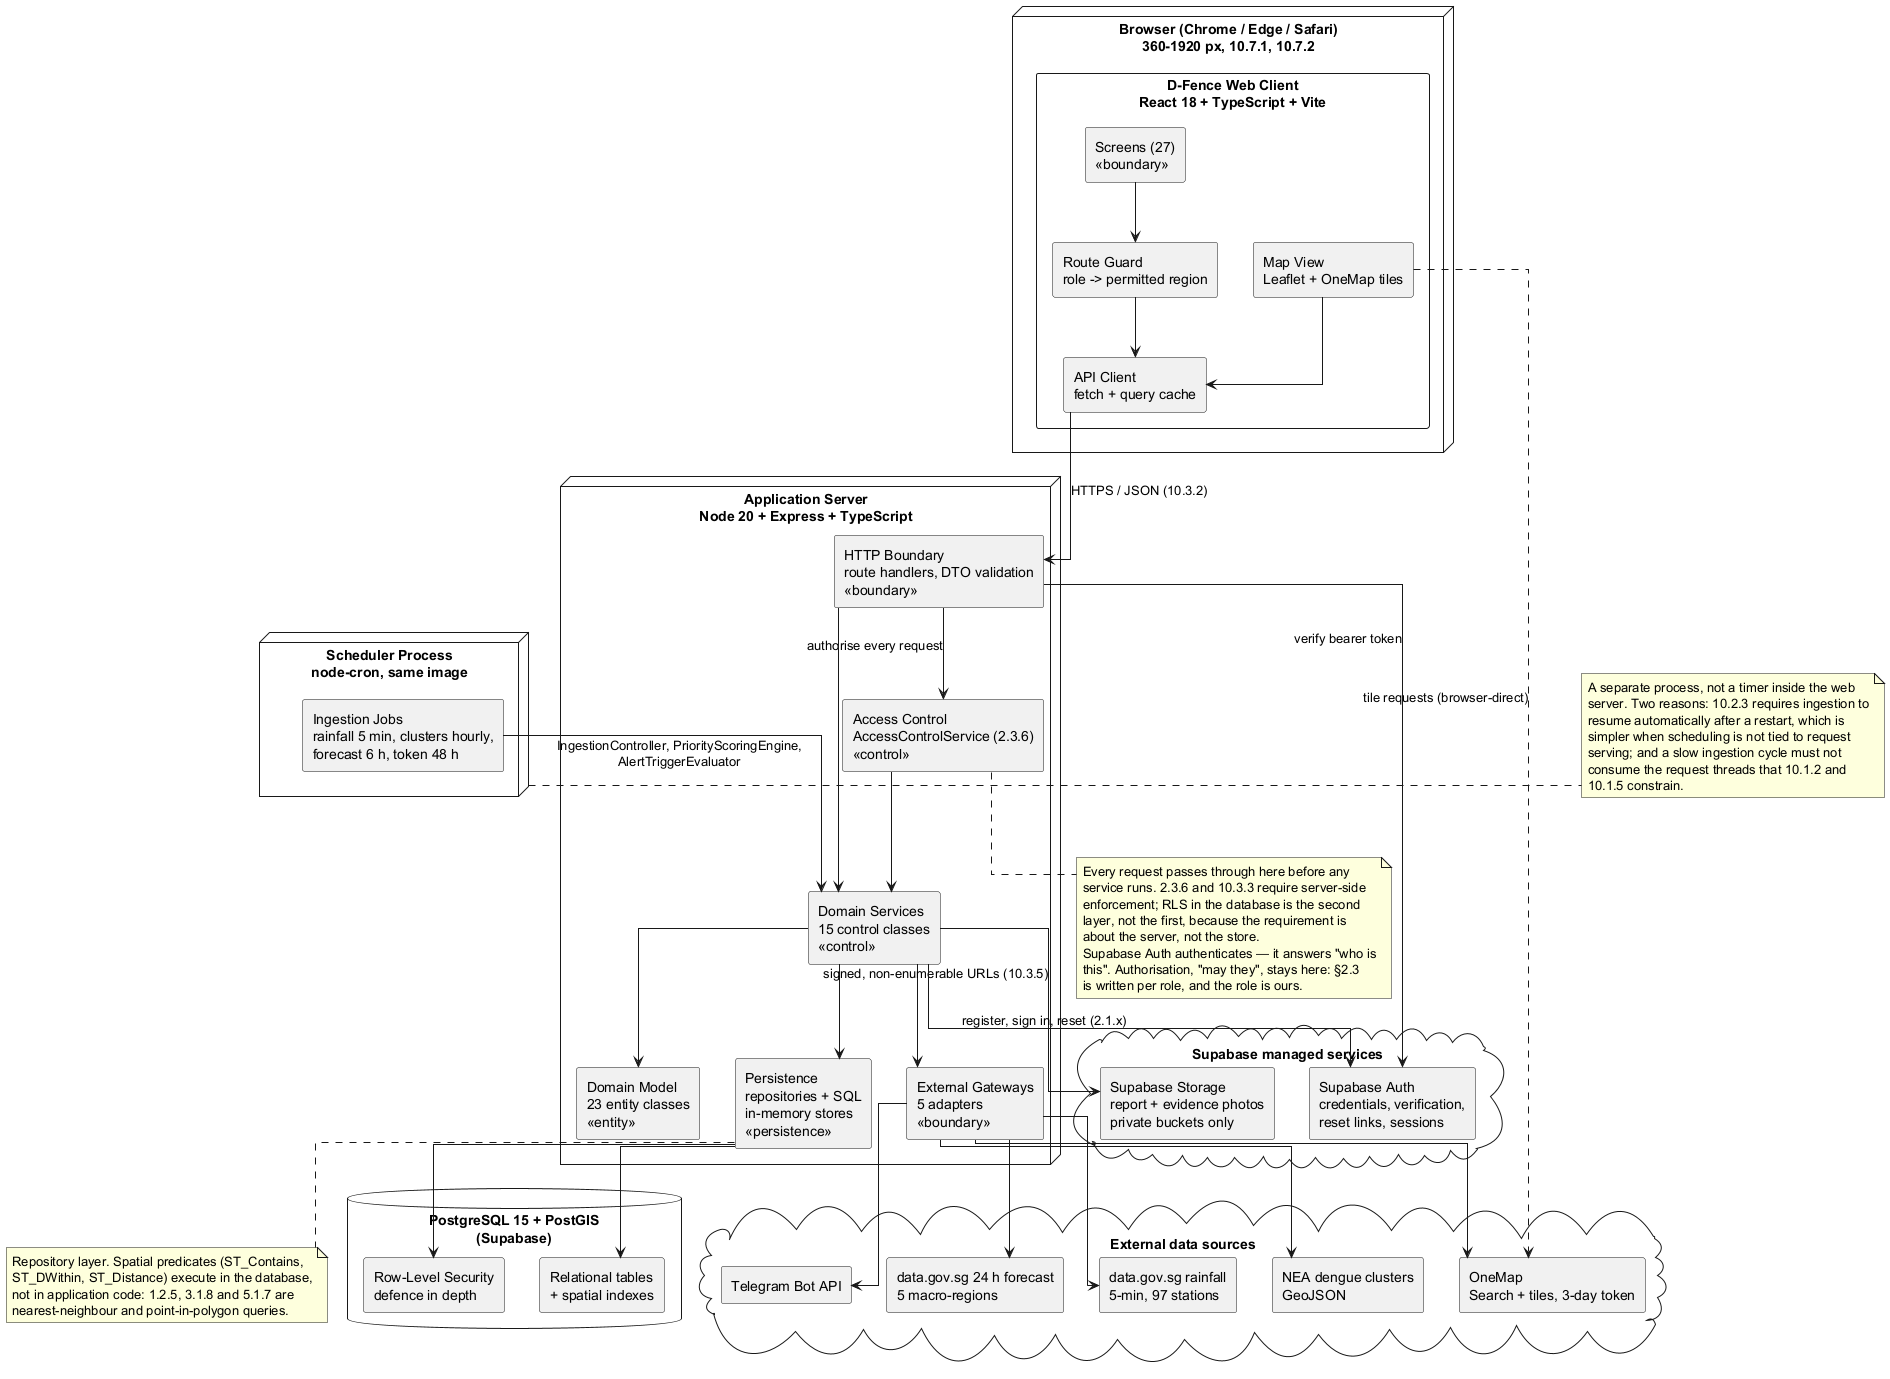

The diagram above was rendered by PlantUML. Its source (embedded in the PNG):
@startuml D-Fence-Architecture
' D-Fence — System architecture (Lab 3 deliverable 2, part 3)
' Subsystem decomposition and deployment, per Bruegge ch. 6 and 7.
' Style: three-tier client/server with a separate scheduling process.

skinparam shadowing false
skinparam componentStyle rectangle
skinparam linetype ortho

node "Browser (Chrome / Edge / Safari)\n360-1920 px, 10.7.1, 10.7.2" as Browser {
  component "D-Fence Web Client\nReact 18 + TypeScript + Vite" as Client {
    component "Screens (27)\n<<boundary>>" as Screens
    component "Route Guard\nrole -> permitted region" as Guard
    component "API Client\nfetch + query cache" as ApiClient
    component "Map View\nLeaflet + OneMap tiles" as MapView
  }
}

node "Application Server\nNode 20 + Express + TypeScript" as AppServer {
  component "HTTP Boundary\nroute handlers, DTO validation\n<<boundary>>" as Routes
  component "Access Control\nAccessControlService (2.3.6)\n<<control>>" as AC
  component "Domain Services\n15 control classes\n<<control>>" as Services
  component "Domain Model\n23 entity classes\n<<entity>>" as Domain
  component "Persistence\nrepositories + SQL\nin-memory stores\n<<persistence>>" as Persistence
  component "External Gateways\n5 adapters\n<<boundary>>" as Gateways
}

node "Scheduler Process\nnode-cron, same image" as Scheduler {
  component "Ingestion Jobs\nrainfall 5 min, clusters hourly,\nforecast 6 h, token 48 h" as Jobs
}

database "PostgreSQL 15 + PostGIS\n(Supabase)" as DB {
  component "Relational tables\n+ spatial indexes" as Tables
  component "Row-Level Security\ndefence in depth" as RLS
}

cloud "Supabase managed services" as SupaCloud {
  component "Supabase Auth\ncredentials, verification,\nreset links, sessions" as SupaAuth
  component "Supabase Storage\nreport + evidence photos\nprivate buckets only" as Storage
}

cloud "External data sources" as External {
  component "NEA dengue clusters\nGeoJSON" as NEA
  component "data.gov.sg rainfall\n5-min, 97 stations" as Rain
  component "data.gov.sg 24 h forecast\n5 macro-regions" as Forecast
  component "OneMap\nSearch + tiles, 3-day token" as OneMap
  component "Telegram Bot API" as Telegram
}

Screens --> Guard
Guard --> ApiClient
MapView --> ApiClient
ApiClient --> Routes : HTTPS / JSON (10.3.2)
MapView ..> OneMap : tile requests (browser-direct)

Routes --> AC : authorise every request
AC --> Services
Routes --> Services
Services --> Domain
Services --> Persistence
Persistence --> Tables
Persistence --> RLS
Services --> Gateways
Services --> Storage : signed, non-enumerable URLs (10.3.5)
Services --> SupaAuth : register, sign in, reset (2.1.x)
Routes --> SupaAuth : verify bearer token

Jobs --> Services : IngestionController, PriorityScoringEngine,\nAlertTriggerEvaluator
Gateways --> NEA
Gateways --> Rain
Gateways --> Forecast
Gateways --> OneMap
Gateways --> Telegram

note right of Scheduler
  A separate process, not a timer inside the web
  server. Two reasons: 10.2.3 requires ingestion to
  resume automatically after a restart, which is
  simpler when scheduling is not tied to request
  serving; and a slow ingestion cycle must not
  consume the request threads that 10.1.2 and
  10.1.5 constrain.
end note

note bottom of AC
  Every request passes through here before any
  service runs. 2.3.6 and 10.3.3 require server-side
  enforcement; RLS in the database is the second
  layer, not the first, because the requirement is
  about the server, not the store.
  Supabase Auth authenticates — it answers "who is
  this". Authorisation, "may they", stays here: §2.3
  is written per role, and the role is ours.
end note

note bottom of Persistence
  Repository layer. Spatial predicates (ST_Contains,
  ST_DWithin, ST_Distance) execute in the database,
  not in application code: 1.2.5, 3.1.8 and 5.1.7 are
  nearest-neighbour and point-in-polygon queries.
end note

@enduml